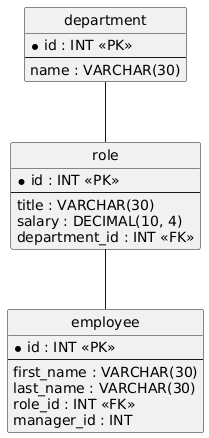

The diagram above was rendered by PlantUML. Its source (embedded in the PNG):
@startuml
hide circle
skinparam linetype ortho

entity "department" as department {
  * id : INT <<PK>>
  --
  name : VARCHAR(30)
}

entity "role" as role {
  * id : INT <<PK>>
  --
  title : VARCHAR(30)
  salary : DECIMAL(10, 4)
  department_id : INT <<FK>>
}

entity "employee" as employee {
  * id : INT <<PK>>
  --
  first_name : VARCHAR(30)
  last_name : VARCHAR(30)
  role_id : INT <<FK>>
  manager_id : INT
}

department -- role
role -- employee
@enduml